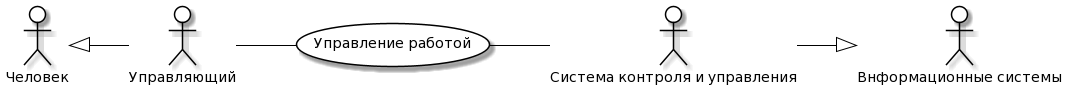

The diagram above was rendered by PlantUML. Its source (embedded in the PNG):
@startuml
skinparam actor {
	BackgroundColor White
	ArrowColor Black
	BorderColor Black
}
skinparam usecase {
	BackgroundColor White
	ArrowColor Black
	BorderColor Black
}
left to right direction
actor P0 as "Человек"
actor M0 as "Bнформационные системы"
actor P as "Управляющий"
actor M as "Система контроля и управления"
usecase A as "Управление работой"
P -- (A)
(A) -- M
P0 <|-- P
M --|> M0
@enduml